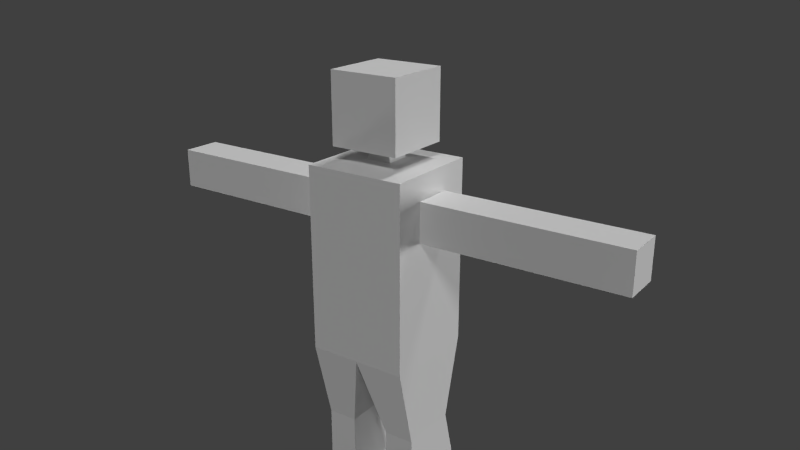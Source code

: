 # Source: Sniper_V01_red.blend  (saved by Blender 2.79.0; exported with 4.5.12 LTS)
import bpy
from mathutils import Matrix  # noqa: F401  (used for matrix-valued properties, if any)

bpy.ops.wm.read_factory_settings(use_empty=True)
scene = bpy.context.scene
scene.name = 'Scene'

# ---- collections
col_collection_1 = bpy.data.collections.new('Collection 1'); scene.collection.children.link(col_collection_1)

# ---- materials (node trees are filled in below, after node groups)
mat_material = bpy.data.materials.new('Material')
mat_material.alpha_threshold = 0.0
mat_material.use_transparent_shadow = False
mat_material.roughness = 0.5
mat_material.line_color = (0.0, 0.0, 0.0, 1.0)

# ---- material node trees

# ---- world
world_world = bpy.data.worlds.new('World'); scene.world = world_world
world_world.color = (0.05088, 0.05088, 0.05088)
world_world.use_sun_shadow = False
world_world.sun_shadow_jitter_overblur = 0.0
world_world.cycles.sampling_method = 'NONE'
world_world.cycles.sample_map_resolution = 256

# ---- cameras
cam_camera_001 = bpy.data.cameras.new('Camera.001')
cam_camera_001.clip_end = 100.0
cam_camera_001.lens = 35.0
cam_camera_001.sensor_width = 32.0
cam_camera_001.sensor_height = 18.0
cam_camera_001.display_size = 2.0
cam_camera_001.dof.focus_distance = 0.0
cam_camera_001.dof.aperture_fstop = 128.0
cam_camera_001.dof.aperture_blades = 6

# ---- lights
light_sun_003 = bpy.data.lights.new('Sun.003', 'SUN')
light_sun_003.transmission_factor = 0.0
light_sun_003.angle = 0.1993
light_sun_003.energy = 1.0
light_sun_003.shadow_buffer_clip_start = 0.5
light_sun_003.shadow_soft_size = 0.1
light_sun_003.shadow_cascade_max_distance = 1000.0
light_sun_002 = bpy.data.lights.new('Sun.002', 'SUN')
light_sun_002.transmission_factor = 0.0
light_sun_002.angle = 0.1993
light_sun_002.energy = 1.0
light_sun_002.shadow_buffer_clip_start = 0.5
light_sun_002.shadow_soft_size = 0.1
light_sun_002.shadow_cascade_max_distance = 1000.0
light_sun_001 = bpy.data.lights.new('Sun.001', 'SUN')
light_sun_001.transmission_factor = 0.0
light_sun_001.angle = 0.1993
light_sun_001.energy = 1.0
light_sun_001.shadow_buffer_clip_start = 0.5
light_sun_001.shadow_soft_size = 0.1
light_sun_001.shadow_cascade_max_distance = 1000.0
light_sun = bpy.data.lights.new('Sun', 'SUN')
light_sun.transmission_factor = 0.0
light_sun.angle = 0.1993
light_sun.energy = 1.0
light_sun.shadow_buffer_clip_start = 0.5
light_sun.shadow_soft_size = 0.1
light_sun.shadow_cascade_max_distance = 1000.0

# ---- meshes
me_cube = bpy.data.meshes.new('Cube')
me_cube.from_pydata([(0.6993, 0.6993, 7.012), (0.6993, -0.6993, 7.012), (-0.6993, -0.6993, 7.012), (-0.6993, 0.6993, 7.012), (0.6993, 0.6993, 8.41), (0.6993, -0.6993, 8.41), (-0.6993, -0.6993, 8.41), (-0.6993, 0.6993, 8.41), (0.1772, 0.1772, 7.012), (0.1772, -0.1772, 7.012), (-0.1772, 0.1772, 7.012), (-0.1772, -0.1772, 7.012), (0.2533, 0.2533, 6.746), (0.2533, -0.2533, 6.746), (-0.2533, 0.2533, 6.746), (-0.2533, -0.2533, 6.746), (1.017, 1.017, 6.687), (1.017, -1.017, 6.687), (-1.017, 1.017, 6.687), (-1.017, -1.017, 6.687), (1.017, 1.017, 2.962), (1.017, -1.017, 2.962), (-1.017, 1.017, 2.962), (-1.017, -1.017, 2.962), (1.017, -1.192e-07, 2.962), (1.192e-07, 1.017, 2.962), (-1.192e-07, -1.017, 2.962), (-1.017, 2.384e-07, 2.962), (0.0, 5.96e-08, 2.962), (-0.3955, 0.61, 1.325), (-1.006, 0.61, 1.325), (-0.3955, -0.61, 1.325), (-1.006, -0.61, 1.325), (-1.006, 2.027e-07, 1.325), (-0.3955, 9.537e-08, 1.325), (1.006, -8.345e-08, 1.325), (1.006, -0.61, 1.325), (1.006, 0.61, 1.325), (0.3955, 0.61, 1.325), (0.3955, -0.61, 1.325), (0.3955, 2.384e-08, 1.325), (0.9845, -0.3982, 5.403), (0.9845, -0.3982, 6.199), (0.9845, 0.3982, 5.403), (0.9845, 0.3982, 6.199), (2.984, -0.3982, 5.403), (2.984, -0.3982, 6.199), (2.984, 0.3982, 5.403), (2.984, 0.3982, 6.199), (-2.997, -0.3982, 5.403), (-2.997, -0.3982, 6.199), (-2.997, 0.3982, 5.403), (-2.997, 0.3982, 6.199), (-0.9968, -0.3982, 5.403), (-0.9968, -0.3982, 6.199), (-0.9968, 0.3982, 5.403), (-0.9968, 0.3982, 6.199), (-4.997, -0.3982, 5.403), (-4.997, -0.3982, 6.199), (-4.997, 0.3982, 6.199), (-4.997, 0.3982, 5.403), (4.984, 0.3982, 6.199), (4.984, 0.3982, 5.403), (4.984, -0.3982, 6.199), (4.984, -0.3982, 5.403), (-0.3955, 0.61, -0.01415), (-1.006, 0.61, -0.01415), (-0.3955, -0.9675, -0.01415), (-1.006, -0.9675, -0.01415), (-1.006, 2.027e-07, -0.01415), (-0.3955, 9.537e-08, -0.01415), (1.006, -8.345e-08, -0.01415), (1.006, -0.9675, -0.01415), (1.006, 0.61, -0.01415), (0.3955, 0.61, -0.01415), (0.3955, -0.9675, -0.01415), (0.3955, 2.384e-08, -0.01415), (-4.271, -0.00491, 8.6)], [], [(2, 3, 10, 11), (4, 7, 6, 5), (0, 4, 5, 1), (1, 5, 6, 2), (2, 6, 7, 3), (4, 0, 3, 7), (11, 10, 14, 15), (1, 2, 11, 9), (3, 0, 8, 10), (0, 1, 9, 8), (15, 14, 18, 19), (9, 11, 15, 13), (10, 8, 12, 14), (8, 9, 13, 12), (19, 18, 22, 27, 23), (13, 15, 19, 17), (14, 12, 16, 18), (12, 13, 17, 16), (25, 28, 34, 29), (17, 19, 23, 26, 21), (18, 16, 20, 25, 22), (16, 17, 21, 24, 20), (28, 26, 31, 34), (28, 25, 38, 40), (26, 28, 40, 39), (38, 37, 73, 74), (36, 39, 75, 72), (23, 27, 33, 32), (27, 22, 30, 33), (26, 23, 32, 31), (22, 25, 29, 30), (40, 38, 74, 76), (39, 40, 76, 75), (21, 26, 39, 36), (25, 20, 37, 38), (20, 24, 35, 37), (24, 21, 36, 35), (42, 44, 43, 41), (44, 48, 47, 43), (45, 47, 62, 64), (46, 42, 41, 45), (41, 43, 47, 45), (46, 48, 44, 42), (51, 49, 57, 60), (52, 56, 55, 51), (56, 54, 53, 55), (54, 50, 49, 53), (49, 51, 55, 53), (54, 56, 52, 50), (58, 59, 60, 57), (52, 51, 60, 59), (50, 52, 59, 58), (49, 50, 58, 57), (61, 63, 64, 62), (46, 45, 64, 63), (48, 46, 63, 61), (47, 48, 61, 62), (70, 67, 68, 69), (65, 70, 69, 66), (73, 71, 76, 74), (71, 72, 75, 76), (37, 35, 71, 73), (35, 36, 72, 71), (34, 31, 67, 70), (29, 34, 70, 65), (32, 33, 69, 68), (33, 30, 66, 69), (31, 32, 68, 67), (30, 29, 65, 66)])
_uv = me_cube.uv_layers.new(name='UVMap')
_uv.uv.foreach_set('vector', [0.4829, 0.9147, 0.3593, 0.9147, 0.4054, 0.8675, 0.4367, 0.8675, 0.8422, 0.7222, 0.8422, 0.8484, 0.7186, 0.8484, 0.7186, 0.7222, 0.9657, 0.9747, 0.8421, 0.9747, 0.8421, 0.8484, 0.9657, 0.8484, 0.5389, 0.8738, 0.6625, 0.8738, 0.6625, 1.0, 0.5389, 1.0, 0.8421, 0.9747, 0.7186, 0.9747, 0.7186, 0.8484, 0.8421, 0.8484, 0.9657, 0.8484, 0.8422, 0.8484, 0.8422, 0.7222, 0.9657, 0.7222, 0.1407, 0.7359, 0.1407, 0.7039, 0.1641, 0.697, 0.1641, 0.7427, 0.4829, 0.7884, 0.4829, 0.9147, 0.4367, 0.8675, 0.4367, 0.8356, 0.3593, 0.9147, 0.3593, 0.7884, 0.4054, 0.8356, 0.4054, 0.8675, 0.3593, 0.7884, 0.4829, 0.7884, 0.4367, 0.8356, 0.4054, 0.8356, 0.4267, 0.7195, 0.4715, 0.7195, 0.5389, 0.7884, 0.3593, 0.7884, 0.1407, 0.6444, 0.1407, 0.6124, 0.1643, 0.6055, 0.1643, 0.6512, 0.1407, 0.7816, 0.1407, 0.7496, 0.164, 0.7427, 0.164, 0.7885, 0.1407, 0.6901, 0.1407, 0.6581, 0.1641, 0.6512, 0.1641, 0.697, 0.3593, 0.6049, 0.1796, 0.6049, 0.1796, 0.2686, 0.2695, 0.2686, 0.3593, 0.2686, 0.4267, 0.6738, 0.4267, 0.7195, 0.3593, 0.7884, 0.3593, 0.6049, 0.4715, 0.7195, 0.4715, 0.6738, 0.5389, 0.6049, 0.5389, 0.7884, 0.4715, 0.6738, 0.4267, 0.6738, 0.3593, 0.6049, 0.5389, 0.6049, 0.5389, 0.6045, 0.6288, 0.6045, 0.6288, 0.7529, 0.5749, 0.7529, 0.5389, 0.0, 0.7186, 0.0, 0.7186, 0.3361, 0.6288, 0.3361, 0.5389, 0.3361, 0.0, 0.0, 0.1796, 0.0, 0.1796, 0.3362, 0.08982, 0.3362, 4.213e-08, 0.3362, 0.3593, 0.0, 0.5389, 4.305e-08, 0.5389, 0.3362, 0.4491, 0.3362, 0.3593, 0.3362, 0.6288, 0.6045, 0.7186, 0.6045, 0.6827, 0.7529, 0.6288, 0.7529, 0.2695, 0.6049, 0.3593, 0.6049, 0.3234, 0.7532, 0.2695, 0.7532, 0.1796, 0.6049, 0.2695, 0.6049, 0.2695, 0.7532, 0.2156, 0.7532, 0.1248, 0.4847, 0.1787, 0.4847, 0.1787, 0.6055, 0.1248, 0.6055, 0.5399, 0.4828, 0.5938, 0.4828, 0.5938, 0.6045, 0.5399, 0.6045, 0.3593, 0.2686, 0.2695, 0.2686, 0.2695, 0.1209, 0.3234, 0.1209, 0.2695, 0.2686, 0.1796, 0.2686, 0.2156, 0.1209, 0.2695, 0.1209, 0.6288, 0.3361, 0.7186, 0.3361, 0.7176, 0.4828, 0.6637, 0.4828, 4.213e-08, 0.3362, 0.08982, 0.3362, 0.05488, 0.4847, 0.0009855, 0.4847, 0.2695, 0.7532, 0.3234, 0.7532, 0.3234, 0.8741, 0.2695, 0.8741, 0.2156, 0.7532, 0.2695, 0.7532, 0.2695, 0.8741, 0.184, 0.8741, 0.5389, 0.3361, 0.6288, 0.3361, 0.5938, 0.4828, 0.5399, 0.4828, 0.08982, 0.3362, 0.1796, 0.3362, 0.1787, 0.4847, 0.1248, 0.4847, 0.3593, 0.3362, 0.4491, 0.3362, 0.4491, 0.484, 0.3952, 0.484, 0.4491, 0.3362, 0.5389, 0.3362, 0.503, 0.484, 0.4491, 0.484, 0.8593, 0.5079, 0.8593, 0.436, 0.9297, 0.436, 0.9297, 0.5079, 0.9297, 0.0, 0.9297, 0.1805, 0.8593, 0.1805, 0.8593, 3.767e-08, 0.8593, 0.5416, 0.789, 0.5416, 0.789, 0.3611, 0.8593, 0.3611, 1.0, 0.1805, 1.0, 0.3611, 0.9297, 0.3611, 0.9297, 0.1805, 0.8593, 0.7222, 0.789, 0.7222, 0.789, 0.5416, 0.8593, 0.5416, 0.7186, 0.5416, 0.789, 0.5416, 0.789, 0.7222, 0.7186, 0.7222, 0.789, 0.1805, 0.8593, 0.1805, 0.8593, 0.3611, 0.789, 0.3611, 4.213e-08, 0.7861, 4.213e-08, 0.6055, 0.07035, 0.6055, 0.07035, 0.7861, 0.8593, 0.5798, 0.8593, 0.5079, 0.9297, 0.5079, 0.9297, 0.5798, 0.1407, 0.6055, 0.1407, 0.7861, 0.07035, 0.7861, 0.07035, 0.6055, 0.8593, 0.1805, 0.789, 0.1805, 0.789, 0.0, 0.8593, 1.076e-08, 0.7186, 0.0, 0.789, 5.381e-09, 0.789, 0.1805, 0.7186, 0.1805, 0.25, 0.946, 0.25, 0.8741, 0.3204, 0.8741, 0.3204, 0.946, 4.213e-08, 0.7861, 0.07035, 0.7861, 0.07035, 0.9666, 0.0, 0.9666, 0.7186, 0.1805, 0.789, 0.1805, 0.789, 0.3611, 0.7186, 0.3611, 0.07035, 0.7861, 0.1407, 0.7861, 0.1407, 0.9666, 0.07035, 0.9666, 0.1796, 0.946, 0.1796, 0.8741, 0.25, 0.8741, 0.25, 0.946, 1.0, 0.1805, 0.9297, 0.1805, 0.9297, 4.305e-08, 1.0, 0.0, 0.789, 0.5416, 0.7186, 0.5416, 0.7186, 0.3611, 0.789, 0.3611, 0.8593, 0.1805, 0.9297, 0.1805, 0.9297, 0.3611, 0.8593, 0.3611, 0.5368, 0.8435, 0.5368, 0.9308, 0.4829, 0.9308, 0.4829, 0.8435, 0.5368, 0.7884, 0.5368, 0.8435, 0.4829, 0.8435, 0.4829, 0.7884, 0.9999, 0.9999, 9.998e-05, 0.9999, 0.0001001, 9.998e-05, 0.9999, 0.0001001, 0.8593, 0.6671, 0.8593, 0.5798, 0.9132, 0.5798, 0.9132, 0.6671, 0.3952, 0.484, 0.4491, 0.484, 0.4491, 0.6049, 0.3952, 0.6049, 0.4491, 0.484, 0.503, 0.484, 0.5346, 0.6049, 0.4491, 0.6049, 0.6288, 0.7529, 0.6827, 0.7529, 0.7143, 0.8738, 0.6288, 0.8738, 0.5749, 0.7529, 0.6288, 0.7529, 0.6288, 0.8738, 0.5749, 0.8738, 0.3234, 0.1209, 0.2695, 0.1209, 0.2695, 6.6e-09, 0.355, 0.0, 0.2695, 0.1209, 0.2156, 0.1209, 0.2156, 5.381e-09, 0.2695, 6.6e-09, 0.6637, 0.4828, 0.7176, 0.4828, 0.7176, 0.6045, 0.6637, 0.6045, 0.0009855, 0.4847, 0.05488, 0.4847, 0.05488, 0.6055, 0.0009855, 0.6055])
me_cube.materials.append(mat_material)
me_cube.use_remesh_preserve_volume = False
me_cube.use_remesh_preserve_attributes = False
me_cube.use_mirror_vertex_groups = False
me_cube.update()

# ---- objects
ob_sun_003 = bpy.data.objects.new('Sun.003', light_sun_003)
ob_sun_002 = bpy.data.objects.new('Sun.002', light_sun_002)
ob_sun_001 = bpy.data.objects.new('Sun.001', light_sun_001)
ob_sun = bpy.data.objects.new('Sun', light_sun)
ob_camera = bpy.data.objects.new('Camera', cam_camera_001)
ob_cube = bpy.data.objects.new('Cube', me_cube)

# ---- transforms, parenting, visibility, modifiers, constraints
ob_sun_003.location = (-7.901, -0.6906, 4.247)
ob_sun_003.rotation_euler = (-1.622, 0.263, 2.072)
ob_sun_003.lineart.crease_threshold = 0.0
ob_sun_002.location = (12.36, 0.2996, 4.247)
ob_sun_002.rotation_euler = (3.211, -5.318, -2.972)
ob_sun_002.lineart.crease_threshold = 0.0
ob_sun_001.location = (1.349, -4.451, 11.57)
ob_sun_001.rotation_euler = (-5.85, -0.01583, -0.2048)
ob_sun_001.lineart.crease_threshold = 0.0
ob_sun.location = (-2.922, 9.485, 15.07)
ob_sun.rotation_euler = (-0.7457, -0.0, 0.5015)
ob_sun.lineart.crease_threshold = 0.0
ob_camera.location = (-7.609, 11.83, 11.32)
ob_camera.rotation_euler = (1.218, -1.241e-06, -2.525)
ob_camera.lineart.crease_threshold = 0.0
ob_cube.location = (1.584, -0.7171, 0.1658)
ob_cube.lock_rotations_4d = False
ob_cube.empty_display_type = 'ARROWS'
ob_cube.lineart.crease_threshold = 0.0

# ---- collection membership
col_collection_1.objects.link(ob_sun_003)
col_collection_1.objects.link(ob_sun_002)
col_collection_1.objects.link(ob_sun_001)
col_collection_1.objects.link(ob_sun)
col_collection_1.objects.link(ob_camera)
col_collection_1.objects.link(ob_cube)

# ---- scene / render settings (as saved in the file)
scene.camera = ob_camera
scene.frame_start = 1; scene.frame_end = 250; scene.frame_set(104)
scene.render.engine = 'BLENDER_EEVEE_NEXT'
scene.render.dither_intensity = 0.0
scene.cycles.use_denoising = False
scene.cycles.samples = 10
scene.cycles.sampling_pattern = 'TABULATED_SOBOL'
scene.cycles.light_sampling_threshold = 0.0
scene.cycles.use_adaptive_sampling = False
scene.cycles.use_light_tree = False
scene.cycles.blur_glossy = 0.0
scene.cycles.pixel_filter_type = 'GAUSSIAN'
scene.cycles.sample_clamp_indirect = 0.0
scene.view_settings.view_transform = 'Standard'
bpy.context.view_layer.update()
